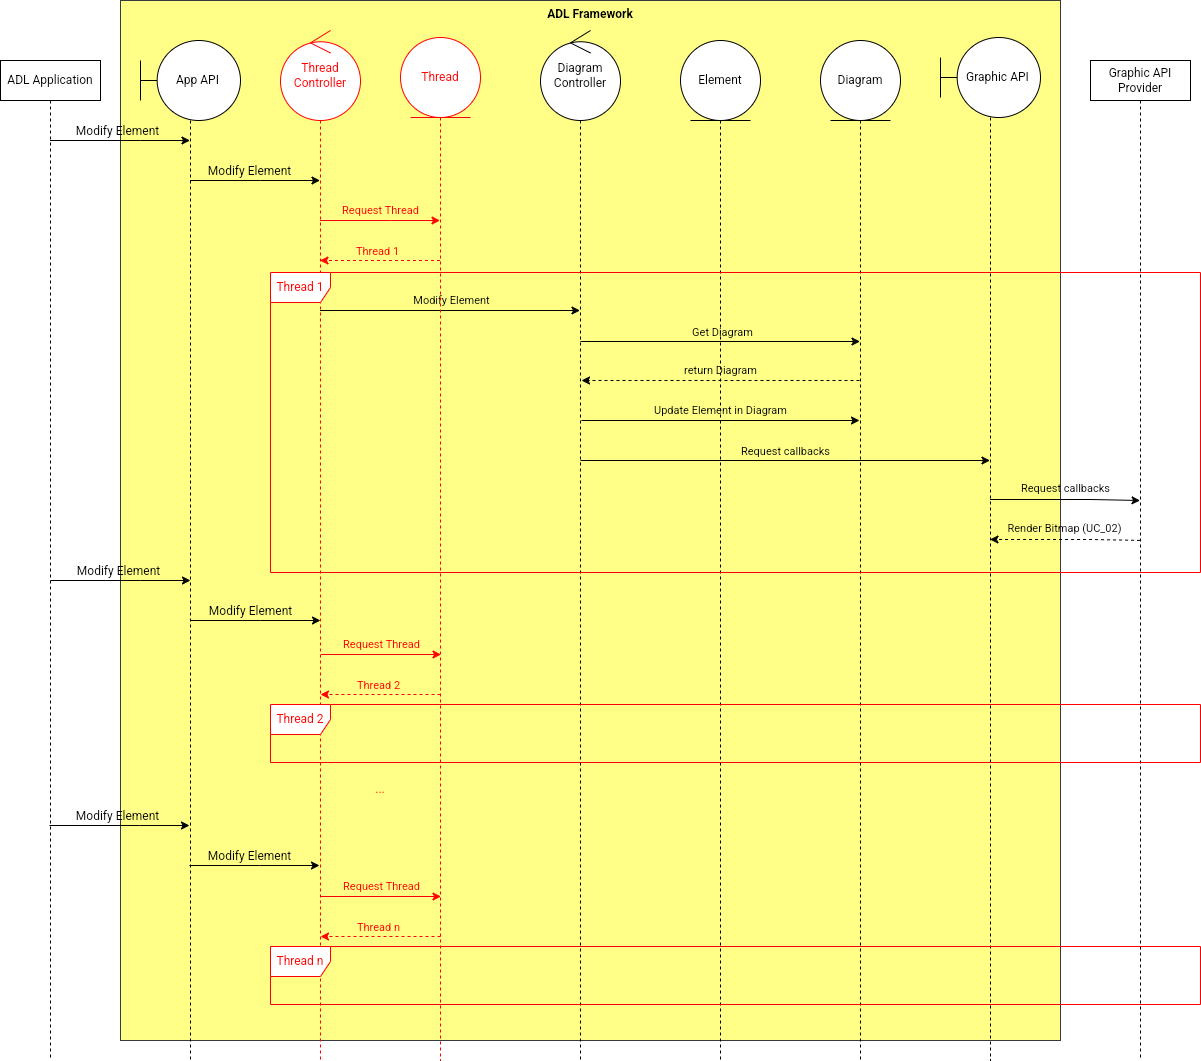

The diagram above was exported from draw.io. Its source (the exported page's mxGraphModel, read from the mxfile embedded in the PNG):
<mxGraphModel dx="1394" dy="1847" grid="1" gridSize="10" guides="1" tooltips="1" connect="1" arrows="1" fold="1" page="1" pageScale="1" pageWidth="850" pageHeight="1100" math="0" shadow="0">
  <root>
    <mxCell id="0" />
    <mxCell id="1" parent="0" />
    <mxCell id="G-GRrxJtMZ8-qGgRV_3n-23" value="ADL Framework" style="rounded=0;whiteSpace=wrap;html=1;strokeColor=#36393d;align=center;verticalAlign=top;fontFamily=Helvetica;fontSize=12;fillColor=#ffff88;fontStyle=1" parent="1" vertex="1">
      <mxGeometry x="190" y="-20" width="940" height="1040" as="geometry" />
    </mxCell>
    <mxCell id="sQM8UWbegV8d2F65R5zS-1" value="Element" style="shape=umlLifeline;perimeter=lifelinePerimeter;whiteSpace=wrap;html=1;container=1;dropTarget=0;collapsible=0;recursiveResize=0;outlineConnect=0;portConstraint=eastwest;newEdgeStyle={&quot;curved&quot;:0,&quot;rounded&quot;:0};participant=umlEntity;strokeColor=default;align=center;verticalAlign=middle;fontFamily=Helvetica;fontSize=12;fontColor=default;fillColor=default;size=80;" parent="1" vertex="1">
      <mxGeometry x="750" y="20" width="80" height="1020" as="geometry" />
    </mxCell>
    <mxCell id="G-GRrxJtMZ8-qGgRV_3n-5" style="rounded=0;orthogonalLoop=1;jettySize=auto;html=1;fontFamily=Helvetica;fontSize=12;fontColor=default;" parent="1" source="G-GRrxJtMZ8-qGgRV_3n-1" target="G-GRrxJtMZ8-qGgRV_3n-2" edge="1">
      <mxGeometry relative="1" as="geometry">
        <Array as="points">
          <mxPoint x="210" y="120" />
        </Array>
      </mxGeometry>
    </mxCell>
    <mxCell id="G-GRrxJtMZ8-qGgRV_3n-11" value="Modify Element" style="edgeLabel;html=1;align=center;verticalAlign=middle;resizable=0;points=[];fontSize=12;fontFamily=Helvetica;fontColor=default;labelBackgroundColor=none;" parent="G-GRrxJtMZ8-qGgRV_3n-5" vertex="1" connectable="0">
      <mxGeometry x="-0.0413" y="2" relative="1" as="geometry">
        <mxPoint y="-8" as="offset" />
      </mxGeometry>
    </mxCell>
    <mxCell id="G-GRrxJtMZ8-qGgRV_3n-1" value="ADL Application" style="shape=umlLifeline;perimeter=lifelinePerimeter;whiteSpace=wrap;html=1;container=1;dropTarget=0;collapsible=0;recursiveResize=0;outlineConnect=0;portConstraint=eastwest;newEdgeStyle={&quot;curved&quot;:0,&quot;rounded&quot;:0};" parent="1" vertex="1">
      <mxGeometry x="70" y="40" width="100" height="1000" as="geometry" />
    </mxCell>
    <mxCell id="G-GRrxJtMZ8-qGgRV_3n-9" style="rounded=0;orthogonalLoop=1;jettySize=auto;html=1;fontFamily=Helvetica;fontSize=12;fontColor=default;" parent="1" source="G-GRrxJtMZ8-qGgRV_3n-2" target="qOsw-vHpDv8NEo_7vgHy-1" edge="1">
      <mxGeometry relative="1" as="geometry">
        <Array as="points">
          <mxPoint x="330" y="160" />
        </Array>
      </mxGeometry>
    </mxCell>
    <mxCell id="G-GRrxJtMZ8-qGgRV_3n-12" value="Modify Element" style="edgeLabel;html=1;align=center;verticalAlign=middle;resizable=0;points=[];fontSize=12;fontFamily=Helvetica;fontColor=default;labelBackgroundColor=none;" parent="G-GRrxJtMZ8-qGgRV_3n-9" vertex="1" connectable="0">
      <mxGeometry x="-0.089" y="-1" relative="1" as="geometry">
        <mxPoint y="-11" as="offset" />
      </mxGeometry>
    </mxCell>
    <mxCell id="sQM8UWbegV8d2F65R5zS-14" style="rounded=0;orthogonalLoop=1;jettySize=auto;html=1;" parent="1" target="G-GRrxJtMZ8-qGgRV_3n-8" edge="1">
      <mxGeometry relative="1" as="geometry">
        <Array as="points">
          <mxPoint x="860.5" y="440" />
        </Array>
        <mxPoint x="650" y="440" as="sourcePoint" />
        <mxPoint x="1029.5" y="440" as="targetPoint" />
      </mxGeometry>
    </mxCell>
    <mxCell id="sQM8UWbegV8d2F65R5zS-15" value="Request callbacks" style="edgeLabel;html=1;align=center;verticalAlign=middle;resizable=0;points=[];labelBackgroundColor=none;" parent="sQM8UWbegV8d2F65R5zS-14" vertex="1" connectable="0">
      <mxGeometry x="-0.0019" relative="1" as="geometry">
        <mxPoint y="-10" as="offset" />
      </mxGeometry>
    </mxCell>
    <mxCell id="G-GRrxJtMZ8-qGgRV_3n-3" value="Diagram Controller" style="shape=umlLifeline;perimeter=lifelinePerimeter;whiteSpace=wrap;html=1;container=1;dropTarget=0;collapsible=0;recursiveResize=0;outlineConnect=0;portConstraint=eastwest;newEdgeStyle={&quot;curved&quot;:0,&quot;rounded&quot;:0};participant=umlControl;strokeColor=default;align=center;verticalAlign=middle;fontFamily=Helvetica;fontSize=12;fontColor=default;fillColor=default;size=90;" parent="1" vertex="1">
      <mxGeometry x="610" y="10" width="80" height="1030" as="geometry" />
    </mxCell>
    <mxCell id="G-GRrxJtMZ8-qGgRV_3n-2" value="&amp;nbsp; &amp;nbsp; &amp;nbsp;App API" style="shape=umlLifeline;perimeter=lifelinePerimeter;whiteSpace=wrap;html=1;container=1;dropTarget=0;collapsible=0;recursiveResize=0;outlineConnect=0;portConstraint=eastwest;newEdgeStyle={&quot;curved&quot;:0,&quot;rounded&quot;:0};participant=umlBoundary;size=80;" parent="1" vertex="1">
      <mxGeometry x="210" y="20" width="100" height="1020" as="geometry" />
    </mxCell>
    <mxCell id="sQM8UWbegV8d2F65R5zS-4" style="rounded=0;orthogonalLoop=1;jettySize=auto;html=1;" parent="1" target="G-GRrxJtMZ8-qGgRV_3n-4" edge="1">
      <mxGeometry relative="1" as="geometry">
        <mxPoint x="650" y="321" as="sourcePoint" />
        <mxPoint x="960" y="321" as="targetPoint" />
        <Array as="points">
          <mxPoint x="832.5" y="321" />
        </Array>
      </mxGeometry>
    </mxCell>
    <mxCell id="sQM8UWbegV8d2F65R5zS-5" value="Get Diagram" style="edgeLabel;html=1;align=center;verticalAlign=middle;resizable=0;points=[];labelBackgroundColor=none;" parent="sQM8UWbegV8d2F65R5zS-4" vertex="1" connectable="0">
      <mxGeometry x="0.6501" y="-2" relative="1" as="geometry">
        <mxPoint x="-90" y="-12" as="offset" />
      </mxGeometry>
    </mxCell>
    <mxCell id="sQM8UWbegV8d2F65R5zS-11" value="Update Element in Diagram" style="rounded=0;orthogonalLoop=1;jettySize=auto;html=1;labelBackgroundColor=none;" parent="1" edge="1">
      <mxGeometry y="10" relative="1" as="geometry">
        <mxPoint x="651" y="400" as="sourcePoint" />
        <mxPoint x="929" y="400" as="targetPoint" />
        <mxPoint as="offset" />
      </mxGeometry>
    </mxCell>
    <mxCell id="G-GRrxJtMZ8-qGgRV_3n-4" value="Diagram" style="shape=umlLifeline;perimeter=lifelinePerimeter;whiteSpace=wrap;html=1;container=1;dropTarget=0;collapsible=0;recursiveResize=0;outlineConnect=0;portConstraint=eastwest;newEdgeStyle={&quot;curved&quot;:0,&quot;rounded&quot;:0};participant=umlEntity;strokeColor=default;align=center;verticalAlign=middle;fontFamily=Helvetica;fontSize=12;fontColor=default;fillColor=default;size=80;" parent="1" vertex="1">
      <mxGeometry x="890" y="20" width="80" height="1020" as="geometry" />
    </mxCell>
    <mxCell id="sQM8UWbegV8d2F65R5zS-18" style="rounded=0;orthogonalLoop=1;jettySize=auto;html=1;dashed=1;exitX=0.935;exitY=0.893;exitDx=0;exitDy=0;exitPerimeter=0;" parent="1" source="qOsw-vHpDv8NEo_7vgHy-9" edge="1">
      <mxGeometry relative="1" as="geometry">
        <Array as="points">
          <mxPoint x="1160.5" y="519" />
        </Array>
        <mxPoint x="1238" y="519" as="sourcePoint" />
        <mxPoint x="1059.5" y="519" as="targetPoint" />
      </mxGeometry>
    </mxCell>
    <mxCell id="sQM8UWbegV8d2F65R5zS-19" value="Render Bitmap (UC_02)" style="edgeLabel;html=1;align=center;verticalAlign=middle;resizable=0;points=[];labelBackgroundColor=none;" parent="sQM8UWbegV8d2F65R5zS-18" vertex="1" connectable="0">
      <mxGeometry x="0.1454" y="-2" relative="1" as="geometry">
        <mxPoint x="10" y="-10" as="offset" />
      </mxGeometry>
    </mxCell>
    <mxCell id="G-GRrxJtMZ8-qGgRV_3n-6" value="Graphic API Provider" style="shape=umlLifeline;perimeter=lifelinePerimeter;whiteSpace=wrap;html=1;container=1;dropTarget=0;collapsible=0;recursiveResize=0;outlineConnect=0;portConstraint=eastwest;newEdgeStyle={&quot;curved&quot;:0,&quot;rounded&quot;:0};" parent="1" vertex="1">
      <mxGeometry x="1160" y="40" width="100" height="1000" as="geometry" />
    </mxCell>
    <mxCell id="sQM8UWbegV8d2F65R5zS-16" style="rounded=0;orthogonalLoop=1;jettySize=auto;html=1;entryX=0.935;entryY=0.76;entryDx=0;entryDy=0;entryPerimeter=0;" parent="1" target="qOsw-vHpDv8NEo_7vgHy-9" edge="1">
      <mxGeometry relative="1" as="geometry">
        <Array as="points">
          <mxPoint x="1160.5" y="479" />
        </Array>
        <mxPoint x="1059.5" y="479" as="sourcePoint" />
        <mxPoint x="1238" y="479" as="targetPoint" />
      </mxGeometry>
    </mxCell>
    <mxCell id="sQM8UWbegV8d2F65R5zS-17" value="Request callbacks" style="edgeLabel;html=1;align=center;verticalAlign=middle;resizable=0;points=[];labelBackgroundColor=none;" parent="sQM8UWbegV8d2F65R5zS-16" vertex="1" connectable="0">
      <mxGeometry x="-0.1324" y="2" relative="1" as="geometry">
        <mxPoint x="10" y="-10" as="offset" />
      </mxGeometry>
    </mxCell>
    <mxCell id="G-GRrxJtMZ8-qGgRV_3n-8" value="&amp;nbsp; &amp;nbsp; &amp;nbsp;Graphic API" style="shape=umlLifeline;perimeter=lifelinePerimeter;whiteSpace=wrap;html=1;container=1;dropTarget=0;collapsible=0;recursiveResize=0;outlineConnect=0;portConstraint=eastwest;newEdgeStyle={&quot;curved&quot;:0,&quot;rounded&quot;:0};participant=umlBoundary;size=80;" parent="1" vertex="1">
      <mxGeometry x="1010" y="17" width="100" height="1023" as="geometry" />
    </mxCell>
    <mxCell id="sQM8UWbegV8d2F65R5zS-6" value="return Diagram" style="rounded=0;orthogonalLoop=1;jettySize=auto;html=1;dashed=1;labelBackgroundColor=none;" parent="1" edge="1">
      <mxGeometry x="0.0003" y="-10" relative="1" as="geometry">
        <mxPoint x="929" y="360" as="sourcePoint" />
        <mxPoint x="651" y="360" as="targetPoint" />
        <mxPoint as="offset" />
      </mxGeometry>
    </mxCell>
    <mxCell id="qOsw-vHpDv8NEo_7vgHy-3" style="rounded=0;orthogonalLoop=1;jettySize=auto;html=1;fontColor=#FF0000;strokeColor=#FF0000;" parent="1" source="qOsw-vHpDv8NEo_7vgHy-1" target="qOsw-vHpDv8NEo_7vgHy-2" edge="1">
      <mxGeometry relative="1" as="geometry">
        <Array as="points">
          <mxPoint x="460" y="200" />
        </Array>
      </mxGeometry>
    </mxCell>
    <mxCell id="qOsw-vHpDv8NEo_7vgHy-5" value="Request Thread" style="edgeLabel;html=1;align=center;verticalAlign=middle;resizable=0;points=[];fontColor=#FF0000;labelBackgroundColor=none;" parent="qOsw-vHpDv8NEo_7vgHy-3" vertex="1" connectable="0">
      <mxGeometry x="0.0016" y="1" relative="1" as="geometry">
        <mxPoint y="-10" as="offset" />
      </mxGeometry>
    </mxCell>
    <mxCell id="qOsw-vHpDv8NEo_7vgHy-8" value="Modify Element" style="edgeStyle=none;rounded=0;orthogonalLoop=1;jettySize=auto;html=1;curved=0;labelBackgroundColor=none;" parent="1" edge="1">
      <mxGeometry x="0.0114" y="10" relative="1" as="geometry">
        <mxPoint x="389.5" y="290" as="sourcePoint" />
        <mxPoint x="649.5" y="290" as="targetPoint" />
        <mxPoint as="offset" />
      </mxGeometry>
    </mxCell>
    <mxCell id="qOsw-vHpDv8NEo_7vgHy-1" value="Thread Controller" style="shape=umlLifeline;perimeter=lifelinePerimeter;whiteSpace=wrap;html=1;container=1;dropTarget=0;collapsible=0;recursiveResize=0;outlineConnect=0;portConstraint=eastwest;newEdgeStyle={&quot;curved&quot;:0,&quot;rounded&quot;:0};participant=umlControl;strokeColor=#FF0000;align=center;verticalAlign=middle;fontFamily=Helvetica;fontSize=12;fontColor=#FF0000;fillColor=default;size=90;" parent="1" vertex="1">
      <mxGeometry x="350" y="10" width="80" height="1030" as="geometry" />
    </mxCell>
    <mxCell id="qOsw-vHpDv8NEo_7vgHy-6" style="rounded=0;orthogonalLoop=1;jettySize=auto;html=1;dashed=1;fontColor=#FF0000;strokeColor=#FF0000;" parent="1" edge="1">
      <mxGeometry relative="1" as="geometry">
        <mxPoint x="509.5" y="240" as="sourcePoint" />
        <mxPoint x="389.5" y="240" as="targetPoint" />
      </mxGeometry>
    </mxCell>
    <mxCell id="qOsw-vHpDv8NEo_7vgHy-7" value="Thread 1" style="edgeLabel;html=1;align=center;verticalAlign=middle;resizable=0;points=[];fontColor=#FF0000;labelBackgroundColor=none;" parent="qOsw-vHpDv8NEo_7vgHy-6" vertex="1" connectable="0">
      <mxGeometry x="0.0773" relative="1" as="geometry">
        <mxPoint x="2" y="-10" as="offset" />
      </mxGeometry>
    </mxCell>
    <mxCell id="qOsw-vHpDv8NEo_7vgHy-2" value="Thread" style="shape=umlLifeline;perimeter=lifelinePerimeter;whiteSpace=wrap;html=1;container=1;dropTarget=0;collapsible=0;recursiveResize=0;outlineConnect=0;portConstraint=eastwest;newEdgeStyle={&quot;curved&quot;:0,&quot;rounded&quot;:0};participant=umlEntity;strokeColor=#FF0000;align=center;verticalAlign=middle;fontFamily=Helvetica;fontSize=12;fontColor=#FF0000;fillColor=default;size=80;" parent="1" vertex="1">
      <mxGeometry x="470" y="17" width="80" height="1023" as="geometry" />
    </mxCell>
    <mxCell id="qOsw-vHpDv8NEo_7vgHy-9" value="&lt;font color=&quot;#ff0000&quot;&gt;Thread 1&lt;/font&gt;" style="shape=umlFrame;whiteSpace=wrap;html=1;pointerEvents=0;strokeColor=#FF0000;" parent="1" vertex="1">
      <mxGeometry x="340" y="252" width="930" height="300" as="geometry" />
    </mxCell>
    <mxCell id="qOsw-vHpDv8NEo_7vgHy-10" value="&lt;font color=&quot;#ff0000&quot;&gt;Thread 2&lt;/font&gt;" style="shape=umlFrame;whiteSpace=wrap;html=1;pointerEvents=0;strokeColor=#FF0000;" parent="1" vertex="1">
      <mxGeometry x="340" y="684" width="930" height="58" as="geometry" />
    </mxCell>
    <mxCell id="qOsw-vHpDv8NEo_7vgHy-11" style="rounded=0;orthogonalLoop=1;jettySize=auto;html=1;strokeColor=#FF0000;" parent="1" edge="1">
      <mxGeometry relative="1" as="geometry">
        <mxPoint x="390.5" y="634" as="sourcePoint" />
        <mxPoint x="510.5" y="634" as="targetPoint" />
        <Array as="points">
          <mxPoint x="460.5" y="634" />
        </Array>
      </mxGeometry>
    </mxCell>
    <mxCell id="qOsw-vHpDv8NEo_7vgHy-12" value="Request Thread" style="edgeLabel;html=1;align=center;verticalAlign=middle;resizable=0;points=[];labelBackgroundColor=none;fontColor=#FF0000;" parent="qOsw-vHpDv8NEo_7vgHy-11" vertex="1" connectable="0">
      <mxGeometry x="0.0016" y="1" relative="1" as="geometry">
        <mxPoint y="-10" as="offset" />
      </mxGeometry>
    </mxCell>
    <mxCell id="qOsw-vHpDv8NEo_7vgHy-13" style="rounded=0;orthogonalLoop=1;jettySize=auto;html=1;dashed=1;strokeColor=#FF0000;" parent="1" edge="1">
      <mxGeometry relative="1" as="geometry">
        <mxPoint x="510" y="674" as="sourcePoint" />
        <mxPoint x="390" y="674" as="targetPoint" />
      </mxGeometry>
    </mxCell>
    <mxCell id="qOsw-vHpDv8NEo_7vgHy-14" value="&lt;font color=&quot;#ff0000&quot;&gt;Thread 2&lt;/font&gt;" style="edgeLabel;html=1;align=center;verticalAlign=middle;resizable=0;points=[];labelBackgroundColor=none;" parent="qOsw-vHpDv8NEo_7vgHy-13" vertex="1" connectable="0">
      <mxGeometry x="0.0773" relative="1" as="geometry">
        <mxPoint x="2" y="-10" as="offset" />
      </mxGeometry>
    </mxCell>
    <mxCell id="IV2L9EfA3Rg0NbZNio4I-1" value="&lt;font color=&quot;#ff0000&quot;&gt;...&lt;/font&gt;" style="text;html=1;strokeColor=none;fillColor=none;align=center;verticalAlign=middle;whiteSpace=wrap;rounded=0;" vertex="1" parent="1">
      <mxGeometry x="420" y="754" width="60" height="30" as="geometry" />
    </mxCell>
    <mxCell id="IV2L9EfA3Rg0NbZNio4I-2" value="&lt;font color=&quot;#ff0000&quot;&gt;Thread n&lt;/font&gt;" style="shape=umlFrame;whiteSpace=wrap;html=1;pointerEvents=0;strokeColor=#FF0000;" vertex="1" parent="1">
      <mxGeometry x="340" y="926" width="930" height="58" as="geometry" />
    </mxCell>
    <mxCell id="IV2L9EfA3Rg0NbZNio4I-3" style="rounded=0;orthogonalLoop=1;jettySize=auto;html=1;strokeColor=#FF0000;" edge="1" parent="1">
      <mxGeometry relative="1" as="geometry">
        <mxPoint x="390.5" y="876" as="sourcePoint" />
        <mxPoint x="510.5" y="876" as="targetPoint" />
        <Array as="points">
          <mxPoint x="460.5" y="876" />
        </Array>
      </mxGeometry>
    </mxCell>
    <mxCell id="IV2L9EfA3Rg0NbZNio4I-4" value="Request Thread" style="edgeLabel;html=1;align=center;verticalAlign=middle;resizable=0;points=[];labelBackgroundColor=none;fontColor=#FF0000;" vertex="1" connectable="0" parent="IV2L9EfA3Rg0NbZNio4I-3">
      <mxGeometry x="0.0016" y="1" relative="1" as="geometry">
        <mxPoint y="-10" as="offset" />
      </mxGeometry>
    </mxCell>
    <mxCell id="IV2L9EfA3Rg0NbZNio4I-5" style="rounded=0;orthogonalLoop=1;jettySize=auto;html=1;dashed=1;strokeColor=#FF0000;" edge="1" parent="1">
      <mxGeometry relative="1" as="geometry">
        <mxPoint x="510" y="916" as="sourcePoint" />
        <mxPoint x="390" y="916" as="targetPoint" />
      </mxGeometry>
    </mxCell>
    <mxCell id="IV2L9EfA3Rg0NbZNio4I-6" value="&lt;font color=&quot;#ff0000&quot;&gt;Thread n&lt;/font&gt;" style="edgeLabel;html=1;align=center;verticalAlign=middle;resizable=0;points=[];labelBackgroundColor=none;" vertex="1" connectable="0" parent="IV2L9EfA3Rg0NbZNio4I-5">
      <mxGeometry x="0.0773" relative="1" as="geometry">
        <mxPoint x="2" y="-10" as="offset" />
      </mxGeometry>
    </mxCell>
    <mxCell id="IV2L9EfA3Rg0NbZNio4I-7" style="rounded=0;orthogonalLoop=1;jettySize=auto;html=1;fontFamily=Helvetica;fontSize=12;fontColor=default;" edge="1" parent="1">
      <mxGeometry relative="1" as="geometry">
        <Array as="points">
          <mxPoint x="210" y="560" />
        </Array>
        <mxPoint x="120" y="560" as="sourcePoint" />
        <mxPoint x="260" y="560" as="targetPoint" />
      </mxGeometry>
    </mxCell>
    <mxCell id="IV2L9EfA3Rg0NbZNio4I-8" value="Modify Element" style="edgeLabel;html=1;align=center;verticalAlign=middle;resizable=0;points=[];fontSize=12;fontFamily=Helvetica;fontColor=default;labelBackgroundColor=none;" vertex="1" connectable="0" parent="IV2L9EfA3Rg0NbZNio4I-7">
      <mxGeometry x="-0.0413" y="2" relative="1" as="geometry">
        <mxPoint y="-8" as="offset" />
      </mxGeometry>
    </mxCell>
    <mxCell id="IV2L9EfA3Rg0NbZNio4I-9" style="rounded=0;orthogonalLoop=1;jettySize=auto;html=1;fontFamily=Helvetica;fontSize=12;fontColor=default;" edge="1" parent="1">
      <mxGeometry relative="1" as="geometry">
        <Array as="points">
          <mxPoint x="330" y="600" />
        </Array>
        <mxPoint x="260" y="600" as="sourcePoint" />
        <mxPoint x="390" y="600" as="targetPoint" />
      </mxGeometry>
    </mxCell>
    <mxCell id="IV2L9EfA3Rg0NbZNio4I-10" value="Modify Element" style="edgeLabel;html=1;align=center;verticalAlign=middle;resizable=0;points=[];fontSize=12;fontFamily=Helvetica;fontColor=default;labelBackgroundColor=none;" vertex="1" connectable="0" parent="IV2L9EfA3Rg0NbZNio4I-9">
      <mxGeometry x="-0.089" y="-1" relative="1" as="geometry">
        <mxPoint y="-11" as="offset" />
      </mxGeometry>
    </mxCell>
    <mxCell id="IV2L9EfA3Rg0NbZNio4I-11" style="rounded=0;orthogonalLoop=1;jettySize=auto;html=1;fontFamily=Helvetica;fontSize=12;fontColor=default;" edge="1" parent="1">
      <mxGeometry relative="1" as="geometry">
        <Array as="points">
          <mxPoint x="209" y="805" />
        </Array>
        <mxPoint x="119" y="805" as="sourcePoint" />
        <mxPoint x="259" y="805" as="targetPoint" />
      </mxGeometry>
    </mxCell>
    <mxCell id="IV2L9EfA3Rg0NbZNio4I-12" value="Modify Element" style="edgeLabel;html=1;align=center;verticalAlign=middle;resizable=0;points=[];fontSize=12;fontFamily=Helvetica;fontColor=default;labelBackgroundColor=none;" vertex="1" connectable="0" parent="IV2L9EfA3Rg0NbZNio4I-11">
      <mxGeometry x="-0.0413" y="2" relative="1" as="geometry">
        <mxPoint y="-8" as="offset" />
      </mxGeometry>
    </mxCell>
    <mxCell id="IV2L9EfA3Rg0NbZNio4I-13" style="rounded=0;orthogonalLoop=1;jettySize=auto;html=1;fontFamily=Helvetica;fontSize=12;fontColor=default;" edge="1" parent="1">
      <mxGeometry relative="1" as="geometry">
        <Array as="points">
          <mxPoint x="329" y="845" />
        </Array>
        <mxPoint x="259" y="845" as="sourcePoint" />
        <mxPoint x="389" y="845" as="targetPoint" />
      </mxGeometry>
    </mxCell>
    <mxCell id="IV2L9EfA3Rg0NbZNio4I-14" value="Modify Element" style="edgeLabel;html=1;align=center;verticalAlign=middle;resizable=0;points=[];fontSize=12;fontFamily=Helvetica;fontColor=default;labelBackgroundColor=none;" vertex="1" connectable="0" parent="IV2L9EfA3Rg0NbZNio4I-13">
      <mxGeometry x="-0.089" y="-1" relative="1" as="geometry">
        <mxPoint y="-11" as="offset" />
      </mxGeometry>
    </mxCell>
  </root>
</mxGraphModel>